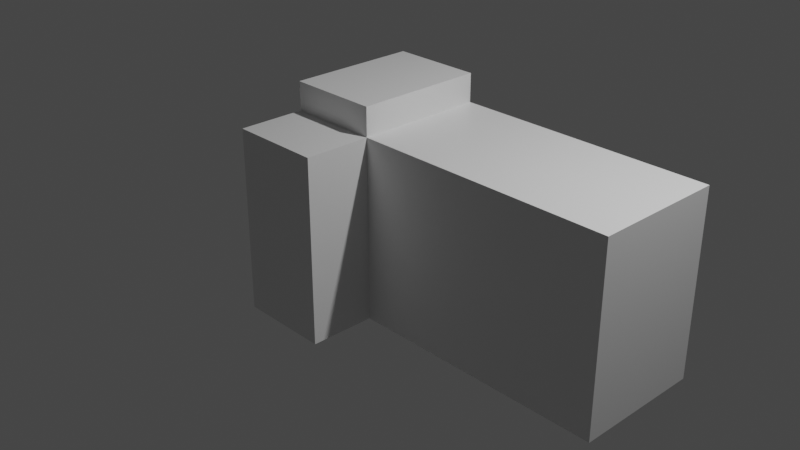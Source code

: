 # Source: Test.blend  (saved by Blender 2.82.7; exported with 4.5.12 LTS)
import bpy
from mathutils import Matrix  # noqa: F401  (used for matrix-valued properties, if any)

bpy.ops.wm.read_factory_settings(use_empty=True)
scene = bpy.context.scene
scene.name = 'Scene'

# ---- collections
col_collection = bpy.data.collections.new('Collection'); scene.collection.children.link(col_collection)

# ---- materials (node trees are filled in below, after node groups)
mat_material = bpy.data.materials.new('Material')
mat_material.alpha_threshold = 0.0
mat_material.use_transparent_shadow = False
mat_material.line_color = (0.0, 0.0, 0.0, 1.0)

# ---- material node trees
mat_material.use_nodes = True; mat_material.node_tree.nodes.clear()
_N = mat_material.node_tree.nodes; _L = mat_material.node_tree.links
n0 = _N.new('ShaderNodeOutputMaterial'); n0.name = 'Material Output'; n0.location = (300, 300)
n1 = _N.new('ShaderNodeBsdfPrincipled'); n1.name = 'Principled BSDF'; n1.location = (10, 300)
n1.distribution = 'GGX'
n1.subsurface_method = 'BURLEY'
n1.inputs[2].default_value = 0.4
n1.inputs[3].default_value = 1.45
n1.inputs[27].default_value = (0.0, 0.0, 0.0, 1.0)
n1.inputs[28].default_value = 1.0
_L.new(n1.outputs[0], n0.inputs[0])
n0.is_active_output = True

# ---- world
world_world = bpy.data.worlds.new('World'); scene.world = world_world
world_world.use_nodes = True; world_world.node_tree.nodes.clear()
_N = world_world.node_tree.nodes; _L = world_world.node_tree.links
n0 = _N.new('ShaderNodeOutputWorld'); n0.name = 'World Output'; n0.location = (300, 300)
n1 = _N.new('ShaderNodeBackground'); n1.name = 'Background'; n1.location = (10, 300)
n1.inputs[0].default_value = (0.05088, 0.05088, 0.05088, 1.0)
_L.new(n1.outputs[0], n0.inputs[0])
n0.is_active_output = True
world_world.color = (0.05088, 0.05088, 0.05088)
world_world.use_sun_shadow = False
world_world.sun_shadow_jitter_overblur = 0.0

# ---- cameras
cam_camera = bpy.data.cameras.new('Camera')
cam_camera.clip_end = 100.0
cam_camera.ortho_scale = 7.314

# ---- lights
light_light = bpy.data.lights.new('Light', 'POINT')
light_light.transmission_factor = 0.0
light_light.energy = 1000.0
light_light.shadow_soft_size = 0.1
light_light.shadow_maximum_resolution = 0.006
light_light.use_absolute_resolution = True

# ---- meshes
me_cube = bpy.data.meshes.new('Cube')
me_cube.from_pydata([(2.84, 1.0, 1.0), (2.84, 1.0, -1.0), (2.84, -0.4218, 1.0), (2.84, -0.4218, -1.0), (-1.0, 1.0, 1.0), (-1.0, 1.0, -1.0), (-1.0, -0.4218, 1.0), (-1.0, -0.4218, -1.0), (0.0, 1.0, -1.0), (0.0, -0.4218, 1.0), (0.0, -0.4218, -1.0), (0.0, 1.0, 1.0), (-1.0, -1.143, -1.0), (-1.0, -1.143, 1.0), (0.0, -1.143, 1.0), (0.0, -1.143, -1.0), (0.0, -0.4218, 1.311), (-1.0, -0.4218, 1.311), (-1.0, 1.0, 1.311), (0.0, 1.0, 1.311)], [], [(9, 11, 19, 16), (6, 7, 12, 13), (7, 6, 4, 5), (8, 1, 3, 10), (1, 0, 2, 3), (8, 11, 0, 1), (5, 4, 11, 8), (5, 8, 10, 7), (3, 2, 9, 10), (0, 11, 9, 2), (15, 14, 13, 12), (7, 10, 15, 12), (9, 6, 13, 14), (10, 9, 14, 15), (19, 18, 17, 16), (6, 9, 16, 17), (11, 4, 18, 19), (4, 6, 17, 18)])
_uv = me_cube.uv_layers.new(name='UVMap')
_uv.uv.foreach_set('vector', [0.75, 0.75, 0.75, 0.5, 0.75, 0.5, 0.75, 0.75, 0.625, 0.0, 0.375, 0.0, 0.375, 0.0, 0.625, 0.0, 0.375, 0.0, 0.625, 0.0, 0.625, 0.25, 0.375, 0.25, 0.25, 0.5, 0.375, 0.5, 0.375, 0.75, 0.25, 0.75, 0.375, 0.5, 0.625, 0.5, 0.625, 0.75, 0.375, 0.75, 0.375, 0.375, 0.625, 0.375, 0.625, 0.5, 0.375, 0.5, 0.375, 0.25, 0.625, 0.25, 0.625, 0.375, 0.375, 0.375, 0.125, 0.5, 0.25, 0.5, 0.25, 0.75, 0.125, 0.75, 0.375, 0.75, 0.625, 0.75, 0.625, 0.875, 0.375, 0.875, 0.625, 0.5, 0.75, 0.5, 0.75, 0.75, 0.625, 0.75, 0.375, 0.875, 0.625, 0.875, 0.625, 1.0, 0.375, 1.0, 0.125, 0.75, 0.25, 0.75, 0.25, 0.75, 0.125, 0.75, 0.75, 0.75, 0.875, 0.75, 0.875, 0.75, 0.75, 0.75, 0.375, 0.875, 0.625, 0.875, 0.625, 0.875, 0.375, 0.875, 0.75, 0.5, 0.875, 0.5, 0.875, 0.75, 0.75, 0.75, 0.875, 0.75, 0.75, 0.75, 0.75, 0.75, 0.875, 0.75, 0.625, 0.375, 0.625, 0.25, 0.625, 0.25, 0.625, 0.375, 0.625, 0.25, 0.625, 0.0, 0.625, 0.0, 0.625, 0.25])
me_cube.materials.append(mat_material)
me_cube.use_remesh_preserve_volume = False
me_cube.use_remesh_preserve_attributes = False
me_cube.use_mirror_vertex_groups = False
me_cube.update()

# ---- objects
ob_cube = bpy.data.objects.new('Cube', me_cube)
ob_light = bpy.data.objects.new('Light', light_light)
ob_camera = bpy.data.objects.new('Camera', cam_camera)

# ---- transforms, parenting, visibility, modifiers, constraints
ob_cube.location = (0.0, 0.0, 0.0)
ob_cube.lock_rotations_4d = False
ob_cube.empty_display_type = 'ARROWS'
ob_cube.lineart.crease_threshold = 0.0
ob_light.location = (4.076, 1.005, 5.904)
ob_light.rotation_euler = (0.6503, 0.05522, 1.866)
ob_light.lock_rotations_4d = False
ob_light.empty_display_type = 'ARROWS'
ob_light.color = (0.0, 0.0, 0.0, 0.0)
ob_light.lineart.crease_threshold = 0.0
ob_camera.location = (7.359, -6.926, 4.958)
ob_camera.rotation_euler = (1.109, 0.0, 0.8149)
ob_camera.lock_rotations_4d = False
ob_camera.empty_display_type = 'ARROWS'
ob_camera.color = (0.0, 0.0, 0.0, 0.0)
ob_camera.display_type = 'WIRE'
ob_camera.lineart.crease_threshold = 0.0

# ---- collection membership
col_collection.objects.link(ob_cube)
col_collection.objects.link(ob_light)
col_collection.objects.link(ob_camera)

# ---- scene / render settings (as saved in the file)
scene.camera = ob_camera
scene.frame_start = 1; scene.frame_end = 250; scene.frame_set(1)
scene.render.engine = 'BLENDER_EEVEE_NEXT'
scene.cycles.use_denoising = False
scene.cycles.samples = 128
scene.cycles.sampling_pattern = 'TABULATED_SOBOL'
scene.cycles.use_adaptive_sampling = False
scene.cycles.use_light_tree = False
scene.view_settings.view_transform = 'Filmic'
bpy.context.view_layer.update()
